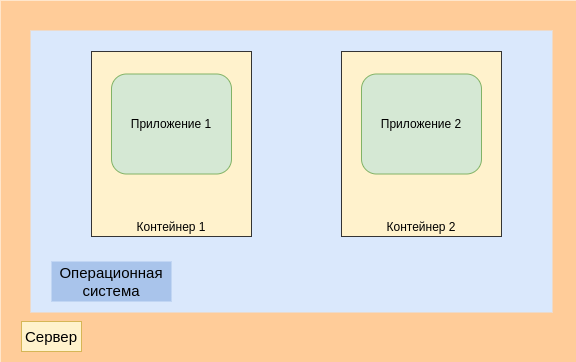

The diagram above was exported from draw.io. Its source (the exported page's mxGraphModel, read from the mxfile embedded in the PNG):
<mxGraphModel dx="1422" dy="712" grid="1" gridSize="10" guides="1" tooltips="1" connect="1" arrows="1" fold="1" page="1" pageScale="1" pageWidth="827" pageHeight="1169" math="0" shadow="0">
  <root>
    <mxCell id="0" />
    <mxCell id="1" parent="0" />
    <mxCell id="qwu8NbJaaKGzoyH3OWjd-1" value="" style="rounded=0;whiteSpace=wrap;html=1;fontSize=12;fillColor=#FFCC99;strokeWidth=2;strokeColor=#FFCC99;" vertex="1" parent="1">
      <mxGeometry x="100" y="100" width="574" height="360" as="geometry" />
    </mxCell>
    <mxCell id="qwu8NbJaaKGzoyH3OWjd-7" value="Сервер" style="text;html=1;strokeColor=#d6b656;fillColor=#fff2cc;align=center;verticalAlign=middle;whiteSpace=wrap;rounded=0;fontSize=15;" vertex="1" parent="1">
      <mxGeometry x="120" y="420" width="60" height="30" as="geometry" />
    </mxCell>
    <mxCell id="qwu8NbJaaKGzoyH3OWjd-12" value="" style="rounded=0;whiteSpace=wrap;html=1;fontSize=12;fillColor=#DAE8FC;strokeWidth=2;strokeColor=#DAE8FC;" vertex="1" parent="1">
      <mxGeometry x="130" y="130" width="520" height="280" as="geometry" />
    </mxCell>
    <mxCell id="qwu8NbJaaKGzoyH3OWjd-13" value="Операционная система" style="text;html=1;strokeColor=none;fillColor=#A9C4EB;align=center;verticalAlign=middle;whiteSpace=wrap;rounded=0;fontSize=15;" vertex="1" parent="1">
      <mxGeometry x="150" y="360" width="120" height="40" as="geometry" />
    </mxCell>
    <mxCell id="qwu8NbJaaKGzoyH3OWjd-19" value="" style="group" vertex="1" connectable="0" parent="1">
      <mxGeometry x="190" y="150" width="160" height="185" as="geometry" />
    </mxCell>
    <mxCell id="qwu8NbJaaKGzoyH3OWjd-4" value="Контейнер 1" style="rounded=0;whiteSpace=wrap;html=1;fillColor=#FFF2CC;verticalAlign=bottom;horizontal=1;strokeColor=#333333;" vertex="1" parent="qwu8NbJaaKGzoyH3OWjd-19">
      <mxGeometry width="160" height="185" as="geometry" />
    </mxCell>
    <mxCell id="qwu8NbJaaKGzoyH3OWjd-5" value="Приложение 1" style="rounded=1;whiteSpace=wrap;html=1;fillColor=#d5e8d4;strokeColor=#82b366;" vertex="1" parent="qwu8NbJaaKGzoyH3OWjd-19">
      <mxGeometry x="20" y="22.5" width="120" height="100" as="geometry" />
    </mxCell>
    <mxCell id="qwu8NbJaaKGzoyH3OWjd-6" style="edgeStyle=orthogonalEdgeStyle;rounded=0;orthogonalLoop=1;jettySize=auto;html=1;exitX=0.5;exitY=1;exitDx=0;exitDy=0;" edge="1" parent="qwu8NbJaaKGzoyH3OWjd-19" source="qwu8NbJaaKGzoyH3OWjd-4" target="qwu8NbJaaKGzoyH3OWjd-4">
      <mxGeometry relative="1" as="geometry" />
    </mxCell>
    <mxCell id="qwu8NbJaaKGzoyH3OWjd-22" value="" style="group" vertex="1" connectable="0" parent="1">
      <mxGeometry x="440" y="150" width="160" height="185" as="geometry" />
    </mxCell>
    <mxCell id="qwu8NbJaaKGzoyH3OWjd-23" value="Контейнер 2" style="rounded=0;whiteSpace=wrap;html=1;fillColor=#FFF2CC;verticalAlign=bottom;horizontal=1;strokeColor=#333333;" vertex="1" parent="qwu8NbJaaKGzoyH3OWjd-22">
      <mxGeometry width="160" height="185" as="geometry" />
    </mxCell>
    <mxCell id="qwu8NbJaaKGzoyH3OWjd-24" value="Приложение 2" style="rounded=1;whiteSpace=wrap;html=1;fillColor=#d5e8d4;strokeColor=#82b366;" vertex="1" parent="qwu8NbJaaKGzoyH3OWjd-22">
      <mxGeometry x="20" y="22.5" width="120" height="100" as="geometry" />
    </mxCell>
    <mxCell id="qwu8NbJaaKGzoyH3OWjd-25" style="edgeStyle=orthogonalEdgeStyle;rounded=0;orthogonalLoop=1;jettySize=auto;html=1;exitX=0.5;exitY=1;exitDx=0;exitDy=0;" edge="1" parent="qwu8NbJaaKGzoyH3OWjd-22" source="qwu8NbJaaKGzoyH3OWjd-23" target="qwu8NbJaaKGzoyH3OWjd-23">
      <mxGeometry relative="1" as="geometry" />
    </mxCell>
  </root>
</mxGraphModel>